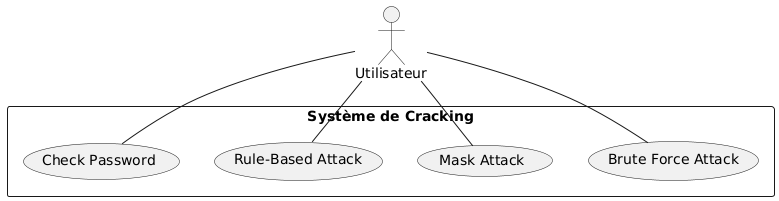

The diagram above was rendered by PlantUML. Its source (embedded in the PNG):
@startuml
actor "Utilisateur" as User
rectangle "Système de Cracking" {
    usecase "Brute Force Attack" as BF
    usecase "Mask Attack" as MA
    usecase "Rule-Based Attack" as RA
    usecase "Check Password" as CP
}

User -- BF
User -- MA
User -- RA
User -- CP
@enduml